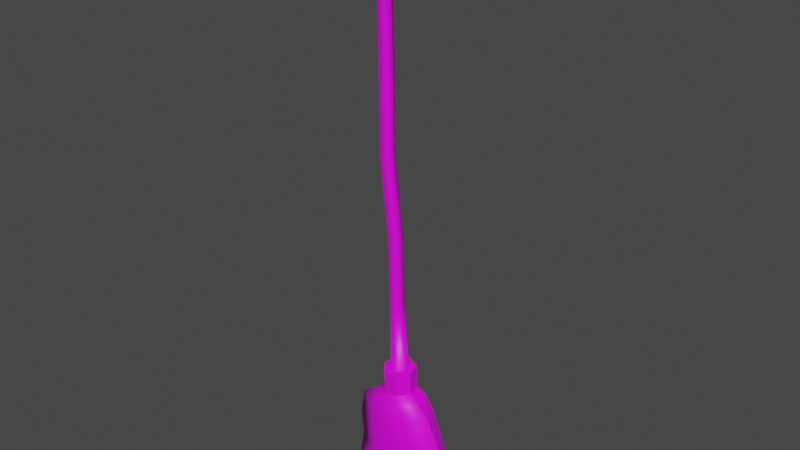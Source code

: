 # Source: broom.blend  (saved by Blender 2.93.20; exported with 4.5.12 LTS)
import bpy
from mathutils import Matrix  # noqa: F401  (used for matrix-valued properties, if any)

bpy.ops.wm.read_factory_settings(use_empty=True)
scene = bpy.context.scene
scene.name = 'Scene'

# ---- images (referenced by path relative to the original .blend; pixels are not part of the script)
import os
ASSET_DIR = os.environ.get("B2B_ASSET_DIR", "")  # directory of the original .blend (textures are referenced by path, not embedded)
HERE = os.path.dirname(os.path.abspath(__file__))  # packed textures are extracted next to this script under _unpacked/

def load_image(name, relpath, width, height, colorspace="sRGB"):
    """Load a texture the original file referenced (path relative to the .blend, or extracted next to this script)."""
    p = next((c for c in (os.path.join(HERE, relpath), os.path.join(ASSET_DIR, relpath)) if relpath and os.path.exists(c)), "")
    if p:
        img = bpy.data.images.load(p, check_existing=True)
        img.name = name
    else:  # same state as the original file: an image datablock whose file is absent (Cycles renders it pink)
        img = bpy.data.images.new(name, width, height)
        img.source = "FILE"
        img.filepath = "//" + (relpath or name)
    img.colorspace_settings.name = colorspace
    return img
img_texturescom_wood_planksold3base_3_5x3_5_1k_albedo_tif = load_image('TexturesCom_Wood_PlanksOld3Base_3.5x3.5_1K_albedo.tif', 'TexturesCom_Wood_PlanksOld3Base_3.5x3.5_1K_albedo.tif', 1024, 1024, 'sRGB')
img_broomhead_png = load_image('broomhead.png', 'textures/broomhead.png', 1024, 1024, 'sRGB')

# ---- materials (node trees are filled in below, after node groups)
mat_wood = bpy.data.materials.new('wood')
mat_wood.use_transparent_shadow = False
mat_broom_head = bpy.data.materials.new('broom head')
mat_broom_head.use_transparent_shadow = False

# ---- material node trees
mat_wood.use_nodes = True; mat_wood.node_tree.nodes.clear()
_N = mat_wood.node_tree.nodes; _L = mat_wood.node_tree.links
n0 = _N.new('ShaderNodeBsdfPrincipled'); n0.name = 'Principled BSDF'; n0.location = (10, 300)
n0.distribution = 'GGX'
n0.subsurface_method = 'BURLEY'
n0.inputs[3].default_value = 1.45
n0.inputs[27].default_value = (0.0, 0.0, 0.0, 1.0)
n0.inputs[28].default_value = 1.0
n1 = _N.new('ShaderNodeOutputMaterial'); n1.name = 'Material Output'; n1.location = (300, 300)
n2 = _N.new('ShaderNodeTexImage'); n2.name = 'Image Texture'; n2.location = (-505, 196)
n2.image = img_texturescom_wood_planksold3base_3_5x3_5_1k_albedo_tif
_L.new(n0.outputs[0], n1.inputs[0])
_L.new(n2.outputs[0], n0.inputs[0])
n1.is_active_output = True
mat_broom_head.use_nodes = True; mat_broom_head.node_tree.nodes.clear()
_N = mat_broom_head.node_tree.nodes; _L = mat_broom_head.node_tree.links
n0 = _N.new('ShaderNodeBsdfPrincipled'); n0.name = 'Principled BSDF'; n0.location = (10, 300)
n0.distribution = 'GGX'
n0.subsurface_method = 'BURLEY'
n0.inputs[3].default_value = 1.45
n0.inputs[27].default_value = (0.0, 0.0, 0.0, 1.0)
n0.inputs[28].default_value = 1.0
n1 = _N.new('ShaderNodeOutputMaterial'); n1.name = 'Material Output'; n1.location = (300, 300)
n2 = _N.new('ShaderNodeTexImage'); n2.name = 'Image Texture'; n2.location = (-462, 274)
n2.image = img_broomhead_png
_L.new(n0.outputs[0], n1.inputs[0])
_L.new(n2.outputs[0], n0.inputs[0])
n1.is_active_output = True

# ---- world
world_world = bpy.data.worlds.new('World'); scene.world = world_world
world_world.use_nodes = True; world_world.node_tree.nodes.clear()
_N = world_world.node_tree.nodes; _L = world_world.node_tree.links
n0 = _N.new('ShaderNodeOutputWorld'); n0.name = 'World Output'; n0.location = (300, 300)
n1 = _N.new('ShaderNodeBackground'); n1.name = 'Background'; n1.location = (10, 300)
n1.inputs[0].default_value = (0.05088, 0.05088, 0.05088, 1.0)
_L.new(n1.outputs[0], n0.inputs[0])
n0.is_active_output = True
world_world.color = (0.05088, 0.05088, 0.05088)
world_world.use_sun_shadow = False
world_world.sun_shadow_jitter_overblur = 0.0

# ---- meshes
me_cylinder = bpy.data.meshes.new('Cylinder')
me_cylinder.from_pydata([(-0.003149, 0.03, -0.75), (0.0, 0.03, 0.75), (0.02031, 0.0187, -0.75), (0.02843, 0.0187, 0.75), (0.0261, -0.006676, -0.75), (0.03765, -0.006676, 0.75), (0.009868, -0.02703, -0.75), (0.02142, -0.02703, 0.75), (-0.01617, -0.02703, -0.75), (-0.01302, -0.02703, 0.75), (-0.0324, -0.006676, -0.75), (-0.02925, -0.006676, 0.75), (-0.0266, 0.0187, -0.75), (-0.02179, 0.0187, 0.75), (0.004207, 2.043e-05, 0.7646), (-0.0006134, 0.02304, -0.5), (0.004868, 0.02304, -0.25), (-0.009601, 0.02203, 0.008019), (0.001837, 0.02304, 0.25), (0.009889, 0.02304, 0.5), (0.02628, 0.01436, 0.5), (0.01985, 0.01436, 0.25), (0.008409, 0.01335, 0.008019), (0.02288, 0.01436, -0.25), (0.0174, 0.01436, -0.5), (0.03033, -0.005126, 0.5), (0.0243, -0.005126, 0.25), (0.01286, -0.006134, 0.008019), (0.02733, -0.005126, -0.25), (0.02184, -0.005126, -0.5), (0.01899, -0.02075, 0.5), (0.01183, -0.02075, 0.25), (0.0003937, -0.02176, 0.008019), (0.01486, -0.02075, -0.25), (0.009381, -0.02075, -0.5), (0.0007925, -0.02075, 0.5), (-0.008158, -0.02075, 0.25), (-0.0196, -0.02176, 0.008019), (-0.005127, -0.02075, -0.25), (-0.01061, -0.02075, -0.5), (-0.01055, -0.005126, 0.5), (-0.02062, -0.005126, 0.25), (-0.03206, -0.006134, 0.008019), (-0.01759, -0.005126, -0.25), (-0.02307, -0.005126, -0.5), (-0.006502, 0.01436, 0.5), (-0.01617, 0.01436, 0.25), (-0.02761, 0.01335, 0.008019), (-0.01314, 0.01436, -0.25), (-0.01862, 0.01436, -0.5), (0.02153, -0.003984, 0.7589), (0.01067, -0.01397, 0.76), (-0.01386, -0.003462, 0.76), (0.001378, 0.0154, 0.7601), (0.01667, 0.01014, 0.7597), (-0.01223, 0.01069, 0.7592), (-0.006274, -0.01543, 0.7592), (-0.003149, 0.05448, -0.75), (0.03944, 0.03397, -0.75), (0.04996, -0.01212, -0.75), (0.02049, -0.04908, -0.75), (-0.02678, -0.04908, -0.75), (-0.05626, -0.01212, -0.75), (-0.04574, 0.03397, -0.75), (-0.003149, 0.05448, -0.8301), (0.03944, 0.03397, -0.8301), (0.04996, -0.01212, -0.8301), (0.02049, -0.04908, -0.8301), (-0.02678, -0.04908, -0.8301), (-0.05626, -0.01212, -0.8301), (-0.04574, 0.03397, -0.8301), (-0.003149, 0.07101, -0.8598), (0.06622, 0.04428, -0.8598), (0.08335, -0.0158, -0.8598), (0.03535, -0.06398, -0.8598), (-0.04164, -0.06398, -0.8598), (-0.08965, -0.0158, -0.8598), (-0.07252, 0.04428, -0.8598), (-0.003149, 0.07101, -0.9074), (0.09312, 0.04428, -0.9074), (0.1224, -0.0158, -0.9074), (0.06272, -0.06398, -0.9074), (-0.06902, -0.06398, -0.9074), (-0.1512, -0.0158, -0.9074), (-0.1218, 0.04428, -0.9074), (-0.01373, 0.07101, -1.277), (0.1092, 0.04428, -1.277), (0.1396, -0.0158, -1.277), (0.05451, -0.06398, -1.277), (-0.1448, -0.06398, -1.277), (-0.2299, -0.0158, -1.277), (-0.1995, 0.04428, -1.277), (-0.1715, -0.0158, -0.9999), (-0.1685, -0.0158, -1.092), (-0.1866, -0.0158, -1.185), (-0.0944, -0.06398, -1.185), (-0.07309, -0.06398, -1.092), (-0.07716, -0.06398, -0.9999), (0.07414, -0.06398, -0.9999), (0.08153, -0.06398, -1.092), (0.07231, -0.06398, -1.185), (0.1741, -0.0158, -1.185), (0.1817, -0.0158, -1.092), (0.1589, -0.0158, -0.9999), (0.1252, 0.04428, -0.9999), (0.1476, 0.04428, -1.092), (0.1412, 0.04428, -1.185), (0.00336, 0.07101, -1.185), (0.005021, 0.07101, -1.092), (-0.001509, 0.07101, -0.9999), (-0.1378, 0.04428, -0.9999), (-0.1344, 0.04428, -1.092), (-0.1537, 0.04428, -1.185)], [], [(19, 1, 3, 20), (20, 3, 5, 25), (25, 5, 7, 30), (30, 7, 9, 35), (35, 9, 11, 40), (3, 54, 50, 5), (40, 11, 13, 45), (45, 13, 1, 19), (6, 8, 61, 60), (12, 49, 15, 0), (11, 52, 55, 13), (5, 50, 51, 7), (13, 55, 53, 1), (1, 53, 54, 3), (7, 51, 56, 9), (9, 56, 52, 11), (49, 48, 16, 15), (48, 47, 17, 16), (47, 46, 18, 17), (46, 45, 19, 18), (10, 44, 49, 12), (44, 43, 48, 49), (43, 42, 47, 48), (42, 41, 46, 47), (41, 40, 45, 46), (8, 39, 44, 10), (39, 38, 43, 44), (38, 37, 42, 43), (37, 36, 41, 42), (36, 35, 40, 41), (6, 34, 39, 8), (34, 33, 38, 39), (33, 32, 37, 38), (32, 31, 36, 37), (31, 30, 35, 36), (4, 29, 34, 6), (29, 28, 33, 34), (28, 27, 32, 33), (27, 26, 31, 32), (26, 25, 30, 31), (2, 24, 29, 4), (24, 23, 28, 29), (23, 22, 27, 28), (22, 21, 26, 27), (21, 20, 25, 26), (0, 15, 24, 2), (15, 16, 23, 24), (16, 17, 22, 23), (17, 18, 21, 22), (18, 19, 20, 21), (58, 59, 66, 65), (52, 56, 14), (50, 54, 14), (53, 55, 14), (54, 53, 14), (55, 52, 14), (56, 51, 14), (51, 50, 14), (12, 0, 57, 63), (2, 4, 59, 58), (8, 10, 62, 61), (0, 2, 58, 57), (4, 6, 60, 59), (10, 12, 63, 62), (66, 67, 74, 73), (63, 57, 64, 70), (61, 62, 69, 68), (59, 60, 67, 66), (57, 58, 65, 64), (62, 63, 70, 69), (60, 61, 68, 67), (76, 77, 84, 83), (64, 65, 72, 71), (69, 70, 77, 76), (67, 68, 75, 74), (65, 66, 73, 72), (70, 64, 71, 77), (68, 69, 76, 75), (95, 94, 90, 89), (74, 75, 82, 81), (72, 73, 80, 79), (77, 71, 78, 84), (75, 76, 83, 82), (73, 74, 81, 80), (71, 72, 79, 78), (85, 86, 87, 88, 89, 90, 91), (101, 100, 88, 87), (107, 106, 86, 85), (94, 112, 91, 90), (100, 95, 89, 88), (106, 101, 87, 86), (112, 107, 85, 91), (84, 78, 109, 110), (110, 109, 108, 111), (111, 108, 107, 112), (79, 80, 103, 104), (104, 103, 102, 105), (105, 102, 101, 106), (81, 82, 97, 98), (98, 97, 96, 99), (99, 96, 95, 100), (83, 84, 110, 92), (92, 110, 111, 93), (93, 111, 112, 94), (78, 79, 104, 109), (109, 104, 105, 108), (108, 105, 106, 107), (80, 81, 98, 103), (103, 98, 99, 102), (102, 99, 100, 101), (82, 83, 92, 97), (97, 92, 93, 96), (96, 93, 94, 95)])
me_cylinder.polygons.foreach_set('use_smooth', [1, 1, 1, 1, 1, 1, 0, 0, 0, 0, 0, 1, 0, 1, 1, 0, 0, 0, 0, 0, 0, 0, 0, 0, 0, 0, 0, 0, 0, 0, 1, 1, 1, 1, 1, 1, 1, 1, 1, 1, 1, 1, 1, 1, 1, 1, 1, 1, 1, 0, 0, 0, 1, 0, 1, 0, 1, 1, 0, 0, 0, 0, 0, 0, 1, 0, 0, 0, 0, 0, 0, 0, 0, 0, 1, 0, 0, 1, 1, 1, 0, 0, 1, 1, 0, 1, 1, 0, 1, 1, 0, 0, 0, 0, 0, 0, 0, 0, 1, 1, 1, 0, 0, 0, 0, 0, 0, 1, 1, 1, 1, 1, 1])
me_cylinder.polygons.foreach_set('material_index', [0, 0, 0, 0, 0, 0, 0, 0, 1, 0, 0, 0, 0, 0, 0, 0, 0, 0, 0, 0, 0, 0, 0, 0, 0, 0, 0, 0, 0, 0, 0, 0, 0, 0, 0, 0, 0, 0, 0, 0, 0, 0, 0, 0, 0, 0, 0, 0, 0, 0, 1, 0, 0, 0, 0, 0, 0, 0, 1, 1, 1, 1, 1, 1, 1, 1, 1, 1, 1, 1, 1, 1, 1, 1, 1, 1, 1, 1, 1, 1, 1, 1, 1, 1, 1, 1, 1, 1, 1, 1, 1, 1, 1, 1, 1, 1, 1, 1, 1, 1, 1, 1, 1, 1, 1, 1, 1, 1, 1, 1, 1, 1, 1])
_uv = me_cylinder.uv_layers.new(name='UVMap')
_uv.uv.foreach_set('vector', [0.326, 0.1668, 0.2881, 0.0002068, 0.3727, 6.27e-05, 0.3774, 0.1667, 0.3774, 0.1667, 0.3727, 6.27e-05, 0.4262, 0.0, 0.4109, 0.1666, 0.273, 0.8334, 0.2879, 1.0, 0.2429, 0.9999, 0.2415, 0.8333, 0.2415, 0.8333, 0.2429, 0.9999, 0.1474, 0.9997, 0.191, 0.8332, 0.5787, 0.1667, 0.5943, 0.3334, 0.5495, 0.3332, 0.5436, 0.1666, 0.8508, 0.9554, 0.8346, 0.9437, 0.8413, 0.9243, 0.8634, 0.9206, 0.4424, 0.1666, 0.4262, 5.651e-05, 0.4995, 4.488e-05, 0.4976, 0.1666, 0.4976, 0.1666, 0.4995, 4.488e-05, 0.5436, 0.0, 0.5313, 0.1666, 0.5152, 0.8999, 0.5416, 0.8999, 0.5523, 0.9167, 0.5045, 0.9167, 0.4984, 0.9997, 0.4913, 0.8331, 0.526, 0.8331, 0.5436, 0.9997, 0.7717, 0.9206, 0.7928, 0.925, 0.795, 0.9444, 0.7819, 0.9554, 0.8634, 0.9206, 0.8413, 0.9243, 0.8264, 0.9106, 0.8411, 0.8927, 0.7819, 0.9554, 0.795, 0.9444, 0.8137, 0.9509, 0.8118, 0.9709, 0.8118, 0.9709, 0.8137, 0.9509, 0.8346, 0.9437, 0.8508, 0.9554, 0.8411, 0.8927, 0.8264, 0.9106, 0.8032, 0.9086, 0.7939, 0.8927, 0.7939, 0.8927, 0.8032, 0.9086, 0.7928, 0.925, 0.7717, 0.9206, 0.4913, 0.8331, 0.4944, 0.6665, 0.5291, 0.6664, 0.526, 0.8331, 0.4944, 0.6665, 0.4823, 0.4945, 0.517, 0.4945, 0.5291, 0.6664, 0.4823, 0.4945, 0.4919, 0.3333, 0.5266, 0.3332, 0.517, 0.4945, 0.4919, 0.3333, 0.4976, 0.1666, 0.5313, 0.1666, 0.5266, 0.3332, 0.4262, 0.9997, 0.4359, 0.8331, 0.4913, 0.8331, 0.4984, 0.9997, 0.4359, 0.8331, 0.439, 0.6665, 0.4944, 0.6665, 0.4913, 0.8331, 0.439, 0.6665, 0.4269, 0.4946, 0.4823, 0.4945, 0.4944, 0.6665, 0.4269, 0.4946, 0.4364, 0.3333, 0.4919, 0.3333, 0.4823, 0.4945, 0.4364, 0.3333, 0.4424, 0.1666, 0.4976, 0.1666, 0.4919, 0.3333, 0.1707, 8.273e-05, 0.1808, 0.1667, 0.1462, 0.1667, 0.1257, 0.0, 0.1808, 0.1667, 0.1906, 0.3334, 0.1561, 0.3333, 0.1462, 0.1667, 0.1906, 0.3334, 0.145, 0.5052, 0.1104, 0.5052, 0.1561, 0.3333, 0.145, 0.5052, 0.1716, 0.6666, 0.137, 0.6665, 0.1104, 0.5052, 0.5943, 0.0001527, 0.5787, 0.1667, 0.5436, 0.1666, 0.5599, 0.0, 0.2429, 0.0002163, 0.2362, 0.1668, 0.1808, 0.1667, 0.1707, 8.273e-05, 0.2362, 0.1668, 0.2461, 0.3335, 0.1906, 0.3334, 0.1808, 0.1667, 0.2461, 0.3335, 0.2004, 0.5053, 0.145, 0.5052, 0.1906, 0.3334, 0.2004, 0.5053, 0.227, 0.6667, 0.1716, 0.6666, 0.145, 0.5052, 0.227, 0.6667, 0.2415, 0.8333, 0.191, 0.8332, 0.1716, 0.6666, 0.2879, 0.0003002, 0.2708, 0.1669, 0.2362, 0.1668, 0.2429, 0.0002163, 0.2708, 0.1669, 0.2806, 0.3335, 0.2461, 0.3335, 0.2362, 0.1668, 0.2806, 0.3335, 0.235, 0.5054, 0.2004, 0.5053, 0.2461, 0.3335, 0.235, 0.5054, 0.2616, 0.6667, 0.227, 0.6667, 0.2004, 0.5053, 0.2616, 0.6667, 0.273, 0.8334, 0.2415, 0.8333, 0.227, 0.6667, 0.3813, 0.9997, 0.3744, 0.8331, 0.4089, 0.8331, 0.4262, 0.9997, 0.3744, 0.8331, 0.3833, 0.6665, 0.4178, 0.6665, 0.4089, 0.8331, 0.3833, 0.6665, 0.3434, 0.4946, 0.3778, 0.4946, 0.4178, 0.6665, 0.3434, 0.4946, 0.3661, 0.3333, 0.4006, 0.3333, 0.3778, 0.4946, 0.3661, 0.3333, 0.3774, 0.1667, 0.4109, 0.1666, 0.4006, 0.3333, 0.3091, 0.9999, 0.319, 0.8332, 0.3744, 0.8331, 0.3813, 0.9997, 0.319, 0.8332, 0.3279, 0.6666, 0.3833, 0.6665, 0.3744, 0.8331, 0.3279, 0.6666, 0.2879, 0.4947, 0.3434, 0.4946, 0.3833, 0.6665, 0.2879, 0.4947, 0.3107, 0.3334, 0.3661, 0.3333, 0.3434, 0.4946, 0.3107, 0.3334, 0.326, 0.1668, 0.3774, 0.1667, 0.3661, 0.3333, 0.5831, 0.3524, 0.5088, 0.3524, 0.5088, 0.2554, 0.5831, 0.2554, 0.7928, 0.925, 0.8032, 0.9086, 0.8176, 0.9298, 0.8413, 0.9243, 0.8346, 0.9437, 0.8176, 0.9298, 0.8137, 0.9509, 0.795, 0.9444, 0.8176, 0.9298, 0.8346, 0.9437, 0.8137, 0.9509, 0.8176, 0.9298, 0.795, 0.9444, 0.7928, 0.925, 0.8176, 0.9298, 0.8032, 0.9086, 0.8264, 0.9106, 0.8176, 0.9298, 0.8264, 0.9106, 0.8413, 0.9243, 0.8176, 0.9298, 0.5522, 0.8652, 0.5284, 0.8566, 0.5284, 0.838, 0.5715, 0.8536, 0.5047, 0.8652, 0.4988, 0.8845, 0.4747, 0.8886, 0.4853, 0.8536, 0.5416, 0.8999, 0.558, 0.8845, 0.5822, 0.8886, 0.5523, 0.9167, 0.5284, 0.8566, 0.5047, 0.8652, 0.4853, 0.8536, 0.5284, 0.838, 0.4988, 0.8845, 0.5152, 0.8999, 0.5045, 0.9167, 0.4747, 0.8886, 0.558, 0.8845, 0.5522, 0.8652, 0.5715, 0.8536, 0.5822, 0.8886, 0.366, 0.3589, 0.4588, 0.3589, 0.4449, 0.3928, 0.3617, 0.3928, 0.4489, 0.3686, 0.5438, 0.3686, 0.5438, 0.2347, 0.4489, 0.2347, 0.5961, 0.2465, 0.6617, 0.2463, 0.6624, 0.3803, 0.5968, 0.3805, 0.4252, 0.247, 0.4908, 0.2468, 0.4915, 0.3808, 0.4259, 0.381, 0.5438, 0.3686, 0.6386, 0.3686, 0.6386, 0.2347, 0.5438, 0.2347, 0.5088, 0.3524, 0.5831, 0.3524, 0.5831, 0.2554, 0.5088, 0.2554, 0.4908, 0.2468, 0.5961, 0.2465, 0.5968, 0.3805, 0.4915, 0.3808, 0.7182, 0.38, 0.6754, 0.38, 0.686, 0.4331, 0.7542, 0.4331, 0.5348, 0.347, 0.4644, 0.347, 0.4495, 0.38, 0.5348, 0.38, 0.6978, 0.347, 0.6604, 0.347, 0.6754, 0.38, 0.7182, 0.38, 0.4588, 0.3589, 0.6107, 0.3611, 0.61, 0.3928, 0.4449, 0.3928, 0.4644, 0.347, 0.3776, 0.347, 0.3688, 0.38, 0.4495, 0.38, 0.6604, 0.347, 0.5348, 0.347, 0.5348, 0.38, 0.6754, 0.38, 0.6107, 0.3611, 0.689, 0.3589, 0.7092, 0.3928, 0.61, 0.3928, 0.6365, 0.7644, 0.8436, 0.7644, 0.8804, 0.8702, 0.6681, 0.8702, 0.4449, 0.3928, 0.61, 0.3928, 0.6183, 0.4472, 0.4352, 0.4472, 0.4495, 0.38, 0.3688, 0.38, 0.3487, 0.4331, 0.4401, 0.4331, 0.6754, 0.38, 0.5348, 0.38, 0.5348, 0.4331, 0.686, 0.4331, 0.61, 0.3928, 0.7092, 0.3928, 0.7432, 0.4472, 0.6183, 0.4472, 0.3617, 0.3928, 0.4449, 0.3928, 0.4352, 0.4472, 0.3269, 0.4472, 0.5348, 0.38, 0.4495, 0.38, 0.4401, 0.4331, 0.5348, 0.4331, 0.5912, 0.8969, 0.8126, 0.8607, 0.8673, 0.7795, 0.7141, 0.7144, 0.3553, 0.7144, 0.2021, 0.7795, 0.2568, 0.8607, 0.2047, 0.7644, 0.393, 0.7611, 0.3692, 0.8702, 0.183, 0.8701, 0.5121, 0.7419, 0.366, 0.7419, 0.3406, 0.9039, 0.4705, 0.9039, 0.8633, 0.7419, 0.7579, 0.7419, 0.7706, 0.9039, 0.9304, 0.9039, 0.393, 0.7611, 0.6365, 0.7644, 0.6681, 0.8702, 0.3692, 0.8702, 0.366, 0.7419, 0.2184, 0.7419, 0.1735, 0.9039, 0.3406, 0.9039, 0.7579, 0.7419, 0.5121, 0.7419, 0.4705, 0.9039, 0.7706, 0.9039, 0.686, 0.4331, 0.5348, 0.4331, 0.5324, 0.536, 0.7068, 0.536, 0.7068, 0.536, 0.5324, 0.536, 0.514, 0.639, 0.7294, 0.639, 0.7294, 0.639, 0.514, 0.639, 0.5121, 0.7419, 0.7579, 0.7419, 0.4401, 0.4331, 0.3487, 0.4331, 0.2947, 0.536, 0.4071, 0.536, 0.4071, 0.536, 0.2947, 0.536, 0.2609, 0.639, 0.3884, 0.639, 0.3884, 0.639, 0.2609, 0.639, 0.2184, 0.7419, 0.366, 0.7419, 0.4352, 0.4472, 0.6183, 0.4472, 0.6306, 0.553, 0.4207, 0.553, 0.4207, 0.553, 0.6306, 0.553, 0.6302, 0.6587, 0.4066, 0.6587, 0.4066, 0.6587, 0.6302, 0.6587, 0.6365, 0.7644, 0.393, 0.7611, 0.7542, 0.4331, 0.686, 0.4331, 0.7068, 0.536, 0.7843, 0.536, 0.7843, 0.536, 0.7068, 0.536, 0.7294, 0.639, 0.8191, 0.639, 0.8191, 0.639, 0.7294, 0.639, 0.7579, 0.7419, 0.8633, 0.7419, 0.5348, 0.4331, 0.4401, 0.4331, 0.4071, 0.536, 0.5324, 0.536, 0.5324, 0.536, 0.4071, 0.536, 0.3884, 0.639, 0.514, 0.639, 0.514, 0.639, 0.3884, 0.639, 0.366, 0.7419, 0.5121, 0.7419, 0.3269, 0.4472, 0.4352, 0.4472, 0.4207, 0.553, 0.2714, 0.553, 0.2714, 0.553, 0.4207, 0.553, 0.4066, 0.6587, 0.2368, 0.6587, 0.2368, 0.6587, 0.4066, 0.6587, 0.393, 0.7611, 0.2047, 0.7644, 0.6183, 0.4472, 0.7432, 0.4472, 0.7742, 0.553, 0.6306, 0.553, 0.6306, 0.553, 0.7742, 0.553, 0.8045, 0.6587, 0.6302, 0.6587, 0.6302, 0.6587, 0.8045, 0.6587, 0.8436, 0.7644, 0.6365, 0.7644])
me_cylinder.materials.append(mat_wood)
me_cylinder.materials.append(mat_broom_head)
me_cylinder.use_remesh_fix_poles = True
me_cylinder.use_remesh_preserve_attributes = False
me_cylinder.update()
arm_armature = bpy.data.armatures.new('Armature')  # bones are not reproduced

# ---- objects
ob_broom_mesh = bpy.data.objects.new('Broom Mesh', me_cylinder)
ob_broom_armature = bpy.data.objects.new('Broom Armature', arm_armature)

# ---- transforms, parenting, visibility, modifiers, constraints
ob_broom_mesh.parent = ob_broom_armature
ob_broom_mesh.matrix_parent_inverse = Matrix(((1.0, 0.0, 0.0, -0.0), (0.0, -1.0, 5.324e-05, 0.0), (0.0, -5.324e-05, -1.0, 0.0), (-0.0, 0.0, -0.0, 1.0)))
ob_broom_mesh.location = (0.0, 0.0, 1.132)
_vg = ob_broom_mesh.vertex_groups.new(name='broom handle')
for _i, _w in zip([0, 1, 2, 3, 4, 5, 6, 7, 8, 9, 10, 11, 12, 13, 14, 15, 16, 17, 18, 19, 20, 21, 22, 23, 24, 25, 26, 27, 28, 29, 30, 31, 32, 33, 34, 35, 36, 37, 38, 39, 40, 41, 42, 43, 44, 45, 46, 47, 48, 49, 50, 51, 52, 53, 54, 55, 56, 57, 58, 59, 60, 61, 62, 63, 64, 65, 66, 67, 68, 69, 70, 71, 72, 73, 74, 75, 76, 77], [0.9678, 1.0, 0.9735, 1.0, 0.98, 1.0, 0.9762, 1.0, 0.9766, 1.0, 0.9733, 1.0, 0.9668, 1.0, 1.0, 0.9999, 1.0, 1.0, 1.0, 1.0, 1.0, 1.0, 1.0, 1.0, 0.9999, 1.0, 1.0, 1.0, 1.0, 1.0, 1.0, 1.0, 1.0, 1.0, 0.9999, 1.0, 1.0, 1.0, 1.0, 0.9999, 1.0, 1.0, 1.0, 1.0, 0.9999, 1.0, 1.0, 1.0, 1.0, 0.9999, 1.0, 1.0, 1.0, 1.0, 1.0, 1.0, 1.0, 0.7483, 0.7663, 0.8489, 0.7902, 0.8512, 0.844, 0.7621, 0.08189, 0.08456, 0.08731, 0.08497, 0.09433, 0.09319, 0.08268, 0.01063, 0.01267, 0.01056, 0.01152, 0.0183, 0.01292, 0.006992]): _vg.add([_i], _w, 'REPLACE')
_vg = ob_broom_mesh.vertex_groups.new(name='broom head')
for _i, _w in zip([0, 2, 10, 12, 57, 58, 59, 60, 61, 62, 63, 64, 65, 66, 67, 68, 69, 70, 71, 72, 73, 74, 75, 76, 77, 78, 79, 80, 81, 82, 83, 84, 85, 86, 87, 88, 89, 90, 91, 92, 93, 94, 95, 96, 97, 98, 99, 100, 101, 102, 103, 104, 105, 106, 107, 108, 109, 110, 111, 112], [0.0144, 0.00296, 0.00335, 0.01645, 0.2517, 0.2337, 0.1511, 0.2098, 0.1488, 0.156, 0.2379, 0.9181, 0.9154, 0.9127, 0.915, 0.9057, 0.9068, 0.9173, 0.9697, 0.9687, 0.9697, 0.9692, 0.9658, 0.9685, 0.9715, 0.9925, 0.9892, 0.9902, 0.9893, 0.9885, 0.991, 0.9895, 1.0, 0.9999, 0.9999, 0.9999, 0.9999, 0.9999, 0.9999, 0.9974, 0.9993, 0.9998, 0.9999, 0.9995, 0.9977, 0.9975, 0.9993, 0.9998, 0.9997, 0.9991, 0.9974, 0.9971, 0.999, 0.9997, 1.0, 0.9998, 0.9989, 0.9972, 0.9993, 0.9998]): _vg.add([_i], _w, 'REPLACE')
_m = ob_broom_mesh.modifiers.new('Armature', 'ARMATURE')
_m.object = ob_broom_armature
ob_broom_armature.location = (0.0, 0.0, 0.0)
ob_broom_armature.rotation_euler = (1574.0, -0.0, 0.0)

# ---- collection membership
scene.collection.objects.link(ob_broom_mesh)
scene.collection.objects.link(ob_broom_armature)

# ---- scene / render settings (as saved in the file)
scene.frame_start = 1; scene.frame_end = 250; scene.frame_set(1)
scene.render.engine = 'BLENDER_EEVEE_NEXT'
scene.cycles.use_denoising = False
scene.cycles.samples = 128
scene.cycles.sampling_pattern = 'TABULATED_SOBOL'
scene.cycles.use_adaptive_sampling = False
scene.cycles.use_light_tree = False
scene.view_settings.view_transform = 'Filmic'
bpy.context.view_layer.update()

# ---- added for rendering (the .blend has no active camera and no usable light): camera, sun
cam_auto = bpy.data.cameras.new('AutoCamera')
cam_auto.lens = 50.0
cam_auto.sensor_width = 36.0
cam_auto.clip_end = 1000.0
ob_auto_camera = bpy.data.objects.new('AutoCamera', cam_auto)
scene.collection.objects.link(ob_auto_camera)
ob_auto_camera.location = (1.90727, -2.31414, 2.42077)
ob_auto_camera.rotation_euler = (1.09748, -7.21219e-08, 0.694738)
scene.camera = ob_auto_camera
light_auto_sun = bpy.data.lights.new('AutoSun', 'SUN')
light_auto_sun.energy = 3.0
light_auto_sun.angle = 0.0523599
ob_auto_sun = bpy.data.objects.new('AutoSun', light_auto_sun)
scene.collection.objects.link(ob_auto_sun)
ob_auto_sun.rotation_euler = (0.872665, 0.174533, 0.523599)
bpy.context.view_layer.update()
